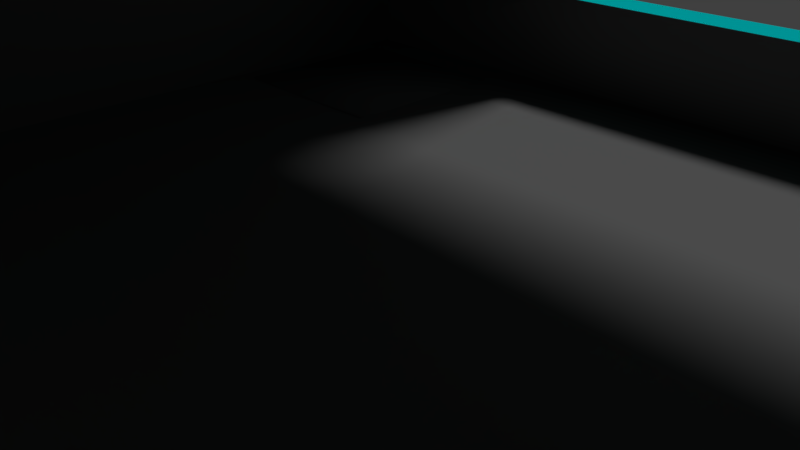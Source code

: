 # Source: HangarExterior.blend  (saved by Blender 2.79.0; exported with 4.5.12 LTS)
import bpy
from mathutils import Matrix  # noqa: F401  (used for matrix-valued properties, if any)

bpy.ops.wm.read_factory_settings(use_empty=True)
scene = bpy.context.scene
scene.name = 'Scene'

# ---- collections
col_collection_1 = bpy.data.collections.new('Collection 1'); scene.collection.children.link(col_collection_1)
col_collection_2 = bpy.data.collections.new('Collection 2'); scene.collection.children.link(col_collection_2)
col_collection_2.hide_render = True
col_collection_2.hide_viewport = True

# ---- materials (node trees are filled in below, after node groups)
mat_hangarexterior = bpy.data.materials.new('HangarExterior')
mat_hangarexterior.alpha_threshold = 0.0
mat_hangarexterior.use_transparent_shadow = False
mat_hangarexterior.diffuse_color = (0.2423, 0.2423, 0.2423, 1.0)
mat_hangarexterior.roughness = 0.5
mat_glowlightblue = bpy.data.materials.new('GlowLightBlue')
mat_glowlightblue.alpha_threshold = 0.0
mat_glowlightblue.use_transparent_shadow = False
mat_glowlightblue.diffuse_color = (0.0, 0.9745, 1.0, 1.0)
mat_glowlightblue.roughness = 0.5
mat_steel = bpy.data.materials.new('Steel')
mat_steel.alpha_threshold = 0.0
mat_steel.use_transparent_shadow = False
mat_steel.diffuse_color = (0.2754, 0.2754, 0.2754, 1.0)
mat_steel.roughness = 0.5
mat_hangarinterior = bpy.data.materials.new('HangarInterior')
mat_hangarinterior.alpha_threshold = 0.0
mat_hangarinterior.use_transparent_shadow = False
mat_hangarinterior.roughness = 0.5
mat_glasstransparent = bpy.data.materials.new('GlassTransparent')
mat_glasstransparent.alpha_threshold = 0.0
mat_glasstransparent.use_transparent_shadow = False
mat_glasstransparent.diffuse_color = (0.6828, 0.6828, 0.6828, 1.0)
mat_glasstransparent.roughness = 0.5

# ---- material node trees

# ---- world
world_world = bpy.data.worlds.new('World'); scene.world = world_world
world_world.color = (0.05088, 0.05088, 0.05088)
world_world.use_sun_shadow = False
world_world.sun_shadow_jitter_overblur = 0.0
world_world.cycles.sampling_method = 'MANUAL'

# ---- cameras
cam_camera = bpy.data.cameras.new('Camera')
cam_camera.clip_end = 100.0
cam_camera.lens = 35.0
cam_camera.sensor_width = 32.0
cam_camera.sensor_height = 18.0
cam_camera.ortho_scale = 7.314
cam_camera.dof.focus_distance = 0.0
cam_camera.dof.aperture_fstop = 128.0

# ---- lights
light_hemi = bpy.data.lights.new('Hemi', 'SUN')
light_hemi.transmission_factor = 0.0
light_hemi.angle = 0.1993
light_hemi.energy = 1.0
light_hemi.shadow_buffer_clip_start = 0.5
light_hemi.shadow_soft_size = 0.1
light_hemi.shadow_cascade_max_distance = 1000.0

# ---- meshes
me_cube = bpy.data.meshes.new('Cube')
me_cube.from_pydata([(-26.75, -24.47, -7.078), (-26.75, -24.47, 24.05), (-26.75, 24.46, -7.078), (-26.75, 24.46, 24.05), (26.82, -24.47, -7.078), (26.82, -24.47, 24.05), (26.82, 24.46, -7.078), (26.82, 24.46, 24.05), (-14.87, -24.47, -2.155), (-14.87, -24.47, 13.84), (-14.87, 24.46, -2.174), (-14.87, 24.46, 13.84), (14.6, -24.47, -2.155), (14.6, -24.47, 13.84), (14.6, 24.46, -2.174), (14.6, 24.46, 13.84), (-25.27, -24.26, -6.155), (-25.27, -24.26, 23.12), (-25.27, 23.54, -6.155), (-25.27, 23.54, 23.12), (25.27, -24.26, -6.155), (25.27, -24.26, 23.12), (25.27, 23.54, -6.155), (25.27, 23.54, 23.12), (-14.87, -23.58, -2.155), (-14.87, -23.58, 13.84), (-14.87, 22.86, -2.174), (-14.87, 22.86, 13.84), (14.6, -23.58, -2.155), (14.6, -23.58, 13.84), (14.6, 22.86, -2.174), (14.6, 22.86, 13.84), (-26.75, 19.02, -7.078), (-26.75, 13.59, -7.078), (-26.75, 8.151, -7.078), (-26.75, 2.714, -7.078), (-26.75, -2.722, -7.078), (-26.75, -8.158, -7.078), (-26.75, -13.59, -7.078), (-26.75, -19.03, -7.078), (-26.75, -19.03, 24.05), (-26.75, -13.59, 24.05), (-26.75, -8.158, 24.05), (-26.75, -2.722, 24.05), (-26.75, 2.714, 24.05), (-26.75, 8.151, 24.05), (-26.75, 13.59, 24.05), (-26.75, 19.02, 24.05), (26.82, -19.03, -7.078), (26.82, -13.59, -7.078), (26.82, -8.158, -7.078), (26.82, -2.722, -7.078), (26.82, 2.714, -7.078), (26.82, 8.151, -7.078), (26.82, 13.59, -7.078), (26.82, 19.02, -7.078), (26.82, 19.02, 24.05), (26.82, 13.59, 24.05), (26.82, 8.151, 24.05), (26.82, 2.714, 24.05), (26.82, -2.722, 24.05), (26.82, -8.158, 24.05), (26.82, -13.59, 24.05), (26.82, -19.03, 24.05), (-30.28, -19.03, -7.107), (-30.28, -24.47, -7.107), (-30.28, -24.47, 28.12), (-30.28, 19.02, 28.12), (-30.28, 24.46, 28.12), (-30.28, 24.46, -7.107), (30.35, 24.46, 28.12), (30.35, 24.46, -7.107), (30.35, 19.02, -7.107), (30.35, -19.03, 28.12), (30.35, -24.47, 28.12), (30.35, -24.47, -7.107), (-30.28, 19.02, -7.107), (-30.28, 13.59, -7.107), (-30.28, 8.151, -7.107), (-30.28, 2.714, -7.107), (-30.28, -2.722, -7.107), (-30.28, -8.158, -7.107), (-30.28, -13.59, -7.107), (-30.28, -19.03, 28.12), (-30.28, -13.59, 28.12), (-30.28, -8.158, 28.12), (-30.28, -2.722, 28.12), (-30.28, 2.714, 28.12), (-30.28, 8.151, 28.12), (-30.28, 13.59, 28.12), (30.35, -19.03, -7.107), (30.35, -13.59, -7.107), (30.35, -8.158, -7.107), (30.35, -2.722, -7.107), (30.35, 2.714, -7.107), (30.35, 8.151, -7.107), (30.35, 13.59, -7.107), (30.35, 19.02, 28.12), (30.35, 13.59, 28.12), (30.35, 8.151, 28.12), (30.35, 2.714, 28.12), (30.35, -2.722, 28.12), (30.35, -8.158, 28.12), (30.35, -13.59, 28.12), (-21.36, 19.02, 34.3), (-21.36, 24.46, 34.3), (21.44, 24.46, 34.3), (21.44, -19.03, 34.3), (21.44, -24.47, 34.3), (-21.36, -24.47, 34.3), (-21.36, -19.03, 34.3), (-21.36, -13.59, 34.3), (-21.36, -8.158, 34.3), (-21.36, -2.722, 34.3), (-21.36, 2.714, 34.3), (-21.36, 8.151, 34.3), (-21.36, 13.59, 34.3), (21.44, 19.02, 34.3), (21.44, 13.59, 34.3), (21.44, 8.151, 34.3), (21.44, 2.714, 34.3), (21.44, -2.722, 34.3), (21.44, -8.158, 34.3), (21.44, -13.59, 34.3), (-26.75, -28.72, -7.078), (-26.75, -28.72, 24.05), (-26.75, 28.71, 24.05), (-26.75, 28.71, -7.078), (26.82, 28.71, 24.05), (26.82, 28.71, -7.078), (26.82, -28.72, 24.05), (26.82, -28.72, -7.078), (30.35, -28.72, -7.107), (-30.28, -28.72, -7.107), (-30.28, -28.72, 28.12), (-30.28, 28.71, 28.12), (-30.28, 28.71, -7.107), (30.35, 28.71, 28.12), (30.35, 28.71, -7.107), (30.35, -28.72, 28.12), (17.72, 15.3, -9.424), (17.72, 15.3, -6.079), (17.72, 22.48, -9.424), (17.72, 22.48, -6.079), (24.91, 15.3, -9.424), (24.91, 15.3, -6.079), (24.91, 22.48, -9.424), (24.91, 22.48, -6.079), (18.88, 21.32, -11.45), (18.88, 16.45, -11.45), (23.75, 21.32, -11.45), (23.75, 16.45, -11.45), (-18.34, 15.8, -11.45), (-18.34, 20.67, -11.45), (-23.21, 15.8, -11.45), (-23.21, 20.67, -11.45), (-17.18, 21.83, -6.079), (-17.18, 21.83, -9.424), (-17.18, 14.64, -6.079), (-17.18, 14.64, -9.424), (-24.36, 21.83, -6.079), (-24.36, 21.83, -9.424), (-24.36, 14.64, -6.079), (-24.36, 14.64, -9.424), (-24.36, -22.1, -9.424), (-24.36, -22.1, -6.079), (-24.36, -14.92, -9.424), (-24.36, -14.92, -6.079), (-17.18, -22.1, -9.424), (-17.18, -22.1, -6.079), (-17.18, -14.92, -9.424), (-17.18, -14.92, -6.079), (-23.21, -16.08, -11.45), (-23.21, -20.94, -11.45), (-18.34, -16.08, -11.45), (-18.34, -20.94, -11.45), (23.75, -20.94, -11.45), (23.75, -16.08, -11.45), (18.88, -20.94, -11.45), (18.88, -16.08, -11.45), (24.91, -14.92, -6.079), (24.91, -14.92, -9.424), (24.91, -22.1, -6.079), (24.91, -22.1, -9.424), (17.72, -14.92, -6.079), (17.72, -14.92, -9.424), (17.72, -22.1, -6.079), (17.72, -22.1, -9.424)], [], [(38, 41, 84, 82), (32, 47, 67, 76), (39, 48, 4, 0), (68, 70, 137, 135), (6, 2, 10, 14), (4, 5, 13, 12), (3, 7, 15, 11), (1, 0, 8, 9), (0, 4, 12, 8), (7, 6, 14, 15), (5, 1, 9, 13), (2, 3, 11, 10), (16, 18, 19, 17), (22, 20, 21, 23), (18, 16, 20, 22), (23, 21, 17, 19), (22, 30, 26, 18), (20, 28, 29, 21), (19, 27, 31, 23), (17, 25, 24, 16), (16, 24, 28, 20), (23, 31, 30, 22), (21, 29, 25, 17), (18, 26, 27, 19), (9, 8, 24, 25), (10, 11, 27, 26), (14, 10, 26, 30), (11, 15, 31, 27), (15, 14, 30, 31), (12, 13, 29, 28), (8, 12, 28, 24), (13, 9, 25, 29), (65, 0, 124, 133), (56, 47, 46, 57), (51, 52, 94, 93), (58, 45, 44, 59), (41, 62, 103, 84), (60, 43, 42, 61), (59, 44, 87, 100), (62, 41, 40, 63), (2, 6, 55, 32), (32, 55, 54, 33), (33, 54, 53, 34), (34, 53, 52, 35), (35, 52, 51, 36), (36, 51, 50, 37), (37, 50, 49, 38), (38, 49, 48, 39), (50, 61, 102, 92), (55, 56, 57, 54), (46, 33, 77, 89), (53, 58, 59, 52), (36, 43, 86, 80), (51, 60, 61, 50), (45, 58, 99, 88), (49, 62, 63, 48), (4, 48, 90, 75), (39, 40, 41, 38), (54, 57, 98, 96), (37, 42, 43, 36), (42, 37, 81, 85), (35, 44, 45, 34), (48, 63, 73, 90), (33, 46, 47, 32), (76, 67, 68, 69), (90, 73, 74, 75), (99, 98, 118, 119), (89, 88, 115, 116), (100, 87, 114, 120), (74, 73, 107, 108), (101, 100, 120, 121), (71, 70, 97, 72), (96, 98, 99, 95), (94, 100, 101, 93), (92, 102, 103, 91), (65, 66, 83, 64), (82, 84, 85, 81), (80, 86, 87, 79), (78, 88, 89, 77), (63, 40, 83, 73), (56, 55, 72, 97), (57, 46, 89, 98), (2, 32, 76, 69), (49, 50, 92, 91), (55, 6, 71, 72), (70, 71, 138, 137), (34, 45, 88, 78), (60, 51, 93, 101), (61, 42, 85, 102), (35, 36, 80, 79), (53, 54, 96, 95), (5, 4, 131, 130), (3, 2, 127, 126), (40, 39, 64, 83), (47, 56, 97, 67), (58, 53, 95, 99), (33, 34, 78, 77), (39, 0, 65, 64), (66, 65, 133, 134), (44, 35, 79, 87), (52, 59, 100, 94), (62, 49, 91, 103), (43, 60, 101, 86), (37, 38, 82, 81), (107, 110, 109, 108), (106, 105, 104, 117), (118, 116, 115, 119), (120, 114, 113, 121), (122, 112, 111, 123), (97, 70, 106, 117), (88, 99, 119, 115), (73, 83, 110, 107), (87, 86, 113, 114), (98, 89, 116, 118), (70, 68, 105, 106), (67, 97, 117, 104), (84, 103, 123, 111), (66, 74, 108, 109), (85, 84, 111, 112), (83, 66, 109, 110), (103, 102, 122, 123), (68, 67, 104, 105), (102, 85, 112, 122), (86, 101, 121, 113), (129, 128, 137, 138), (126, 127, 136, 135), (124, 125, 134, 133), (125, 130, 139, 134), (128, 126, 135, 137), (130, 131, 132, 139), (2, 69, 136, 127), (0, 1, 125, 124), (69, 68, 135, 136), (6, 7, 128, 129), (74, 66, 134, 139), (4, 75, 132, 131), (75, 74, 139, 132), (1, 5, 130, 125), (7, 3, 126, 128), (71, 6, 129, 138), (140, 141, 143, 142), (142, 143, 147, 146), (146, 147, 145, 144), (144, 145, 141, 140), (144, 140, 149, 151), (147, 143, 141, 145), (148, 150, 151, 149), (146, 144, 151, 150), (142, 146, 150, 148), (140, 142, 148, 149), (163, 161, 155, 154), (161, 157, 153, 155), (157, 159, 152, 153), (155, 153, 152, 154), (156, 160, 162, 158), (159, 163, 154, 152), (159, 158, 162, 163), (157, 156, 158, 159), (161, 160, 156, 157), (163, 162, 160, 161), (164, 165, 167, 166), (166, 167, 171, 170), (170, 171, 169, 168), (168, 169, 165, 164), (168, 164, 173, 175), (171, 167, 165, 169), (172, 174, 175, 173), (170, 168, 175, 174), (166, 170, 174, 172), (164, 166, 172, 173), (187, 185, 179, 178), (185, 181, 177, 179), (181, 183, 176, 177), (179, 177, 176, 178), (180, 184, 186, 182), (183, 187, 178, 176), (183, 182, 186, 187), (181, 180, 182, 183), (185, 184, 180, 181), (187, 186, 184, 185)])
me_cube.polygons.foreach_set('use_smooth', [0, 0, 0, 1, 0, 0, 0, 0, 0, 0, 0, 0, 0, 0, 0, 0, 0, 0, 0, 0, 0, 0, 0, 0, 0, 0, 0, 0, 0, 0, 0, 0, 0, 0, 0, 0, 0, 0, 0, 0, 0, 0, 0, 0, 0, 0, 0, 0, 0, 0, 0, 0, 0, 0, 0, 0, 0, 0, 0, 0, 0, 0, 0, 0, 1, 1, 1, 1, 0, 1, 1, 1, 1, 1, 1, 1, 1, 1, 1, 0, 0, 0, 0, 0, 0, 1, 0, 0, 0, 0, 0, 1, 1, 0, 0, 0, 0, 0, 1, 0, 0, 0, 0, 0, 1, 1, 1, 1, 1, 1, 0, 0, 1, 0, 0, 0, 0, 0, 1, 1, 1, 1, 0, 0, 0, 0, 0, 0, 0, 0, 0, 1, 1, 1, 1, 0, 1, 1, 1, 0, 1, 1, 1, 1, 1, 1, 1, 1, 1, 1, 1, 1, 1, 1, 1, 1, 1, 1, 1, 1, 1, 1, 1, 1, 1, 1, 1, 1, 1, 1, 1, 1, 1, 1, 1, 1, 1, 1, 1, 1])
me_cube.polygons.foreach_set('material_index', [2, 2, 0, 2, 0, 0, 0, 0, 0, 0, 0, 0, 0, 0, 0, 0, 0, 0, 0, 0, 0, 0, 0, 0, 1, 1, 1, 1, 1, 1, 1, 1, 0, 0, 0, 0, 2, 0, 2, 0, 0, 0, 0, 0, 0, 0, 0, 0, 2, 0, 2, 0, 2, 0, 2, 0, 0, 0, 2, 0, 2, 0, 2, 0, 2, 2, 2, 2, 2, 2, 2, 2, 2, 2, 2, 2, 2, 2, 2, 2, 2, 2, 0, 0, 0, 2, 2, 2, 2, 0, 0, 2, 2, 2, 2, 2, 0, 0, 2, 2, 2, 2, 2, 0, 2, 2, 2, 2, 2, 2, 2, 2, 2, 2, 2, 2, 2, 2, 2, 2, 2, 2, 2, 2, 2, 2, 2, 2, 2, 2, 0, 2, 2, 2, 2, 0, 2, 2, 2, 0, 0, 0, 0, 0, 0, 0, 0, 0, 0, 0, 0, 0, 0, 0, 0, 0, 0, 0, 0, 0, 0, 0, 0, 0, 0, 0, 0, 0, 0, 0, 0, 0, 0, 0, 0, 0, 0, 0, 0, 0])
_uv = me_cube.uv_layers.new(name='UVMap')
_uv.uv.foreach_set('vector', [0.0, 0.0, 0.0, 0.0, 0.0, 0.0, 0.0, 0.0, 0.0, 0.0, 0.0, 0.0, 0.0, 0.0, 0.0, 0.0, 0.1405, 0.9443, 0.5619, 0.9443, 0.5619, 0.987, 0.1405, 0.987, 0.0, 0.0, 0.0, 0.0, 0.0, 0.0, 0.0, 0.0, 0.01096, 0.5754, 0.7038, 0.5754, 0.5501, 0.641, 0.1691, 0.641, 0.7261, 0.5717, 0.7261, 0.9939, 0.5603, 0.8556, 0.5603, 0.6385, 0.7038, 0.9916, 0.01096, 0.9916, 0.1691, 0.8552, 0.5501, 0.8552, -0.0005743, 0.9939, -0.0005745, 0.5717, 0.1606, 0.6385, 0.1606, 0.8556, -0.0005745, 0.5717, 0.7261, 0.5717, 0.5603, 0.6385, 0.1606, 0.6385, 0.01096, 0.9916, 0.01096, 0.5754, 0.1691, 0.641, 0.1691, 0.8552, 0.7261, 0.9939, -0.0005743, 0.9939, 0.1606, 0.8556, 0.5603, 0.8556, 0.7038, 0.5754, 0.7038, 0.9916, 0.5501, 0.8552, 0.5501, 0.641, 0.0, 0.0, 0.0, 0.0, 0.0, 0.0, 0.0, 0.0, 0.0, 0.0, 0.0, 0.0, 0.0, 0.0, 0.0, 0.0, 0.04752, 0.4982, 0.04752, 0.04507, 0.5267, 0.04507, 0.5267, 0.4982, 0.0, 0.0, 0.0, 0.0, 0.0, 0.0, 0.0, 0.0, 0.0, 0.0, 0.0, 0.0, 0.0, 0.0, 0.0, 0.0, 0.0, 0.0, 0.0, 0.0, 0.0, 0.0, 0.0, 0.0, 0.0, 0.0, 0.0, 0.0, 0.0, 0.0, 0.0, 0.0, 0.0, 0.0, 0.0, 0.0, 0.0, 0.0, 0.0, 0.0, 0.0, 0.0, 0.0, 0.0, 0.0, 0.0, 0.0, 0.0, 0.0, 0.0, 0.0, 0.0, 0.0, 0.0, 0.0, 0.0, 0.0, 0.0, 0.0, 0.0, 0.0, 0.0, 0.0, 0.0, 0.0, 0.0, 0.0, 0.0, 0.0, 0.0, 0.0, 0.0, 0.0, 0.0, 0.0, 0.0, 0.0, 0.0, 0.0, 0.0, 0.0, 0.0, 0.0, 0.0, 0.0, 0.0, 0.0, 0.0, 0.0, 0.0, 0.0, 0.0, 0.0, 0.0, 0.0, 0.0, 0.0, 0.0, 0.0, 0.0, 0.0, 0.0, 0.0, 0.0, 0.0, 0.0, 0.0, 0.0, 0.0, 0.0, 0.0, 0.0, 0.0, 0.0, 0.0, 0.0, 0.0, 0.0, 0.0, 0.0, 0.0, 0.0, 0.0, 0.0, 0.0, 0.0, 0.0, 0.0, 0.0, 0.0, 0.0, 0.0, 0.0, 0.0, 0.0, 0.0, 0.0, 0.0, 0.0, 0.0, 0.0, 0.0, 0.0, 0.0, 0.3601, 0.9582, 0.006808, 0.9582, 0.006808, 0.9223, 0.3601, 0.9223, 0.0, 0.0, 0.0, 0.0, 0.0, 0.0, 0.0, 0.0, 0.3601, 0.8863, 0.006808, 0.8863, 0.006808, 0.8504, 0.3601, 0.8504, 0.0, 0.0, 0.0, 0.0, 0.0, 0.0, 0.0, 0.0, 0.3601, 0.9941, 0.006808, 0.9941, 0.006808, 0.9583, 0.3601, 0.9583, 0.0, 0.0, 0.0, 0.0, 0.0, 0.0, 0.0, 0.0, 0.3601, 0.9222, 0.006808, 0.9222, 0.006808, 0.8864, 0.3601, 0.8864, 0.1405, 0.6022, 0.5619, 0.6022, 0.5619, 0.645, 0.1405, 0.645, 0.1405, 0.645, 0.5619, 0.645, 0.5619, 0.6877, 0.1405, 0.6877, 0.1405, 0.6877, 0.5619, 0.6877, 0.5619, 0.7305, 0.1405, 0.7305, 0.1405, 0.7305, 0.5619, 0.7305, 0.5619, 0.7732, 0.1405, 0.7732, 0.1405, 0.7732, 0.5619, 0.7732, 0.5619, 0.816, 0.1405, 0.816, 0.1405, 0.816, 0.5619, 0.816, 0.5619, 0.8588, 0.1405, 0.8588, 0.1405, 0.8588, 0.5619, 0.8588, 0.5619, 0.9015, 0.1405, 0.9015, 0.1405, 0.9015, 0.5619, 0.9015, 0.5619, 0.9443, 0.1405, 0.9443, 0.0, 0.0, 0.0, 0.0, 0.0, 0.0, 0.0, 0.0, 0.04206, 0.5777, 0.04206, 0.8129, 0.0009852, 0.8129, 0.0009852, 0.5777, 0.0, 0.0, 0.0, 0.0, 0.0, 0.0, 0.0, 0.0, 0.1244, 0.5777, 0.1244, 0.8129, 0.0833, 0.8129, 0.0833, 0.5777, 0.0, 0.0, 0.0, 0.0, 0.0, 0.0, 0.0, 0.0, 0.1655, 0.5777, 0.1655, 0.8129, 0.1245, 0.8129, 0.1245, 0.5777, 0.0, 0.0, 0.0, 0.0, 0.0, 0.0, 0.0, 0.0, 0.08322, 0.5777, 0.08322, 0.8129, 0.04214, 0.8129, 0.04214, 0.5777, 0.0, 0.0, 0.0, 0.0, 0.0, 0.0, 0.0, 0.0, 0.5949, 0.5814, 0.5949, 0.8327, 0.5511, 0.8327, 0.5511, 0.5814, 0.0, 0.0, 0.0, 0.0, 0.0, 0.0, 0.0, 0.0, 0.7269, 0.5814, 0.7269, 0.8327, 0.683, 0.8327, 0.683, 0.5814, 0.0, 0.0, 0.0, 0.0, 0.0, 0.0, 0.0, 0.0, 0.6829, 0.5814, 0.6829, 0.8327, 0.639, 0.8327, 0.639, 0.5814, 0.0, 0.0, 0.0, 0.0, 0.0, 0.0, 0.0, 0.0, 0.6389, 0.5814, 0.6389, 0.8327, 0.595, 0.8327, 0.595, 0.5814, 0.0, 0.0, 0.0, 0.0, 0.0, 0.0, 0.0, 0.0, 0.0, 0.0, 0.0, 0.0, 0.0, 0.0, 0.0, 0.0, 0.0, 0.0, 0.0, 0.0, 0.0, 0.0, 0.0, 0.0, 0.0, 0.0, 0.0, 0.0, 0.0, 0.0, 0.0, 0.0, 0.0, 0.0, 0.0, 0.0, 0.0, 0.0, 0.0, 0.0, 0.0, 0.0, 0.0, 0.0, 0.0, 0.0, 0.0, 0.0, 0.0, 0.0, 0.0, 0.0, 0.0, 0.0, 0.0, 0.0, 0.0, 0.0, 0.0, 0.0, 0.0, 0.0, 0.0, 0.0, 0.0, 0.0, 0.0, 0.0, 0.0, 0.0, 0.0, 0.0, 0.0, 0.0, 0.0, 0.0, 0.0, 0.0, 0.0, 0.0, 0.0, 0.0, 0.0, 0.0, 0.0, 0.0, 0.0, 0.0, 0.0, 0.0, 0.0, 0.0, 0.0, 0.0, 0.0, 0.0, 0.0, 0.0, 0.0, 0.0, 0.0, 0.0, 0.0, 0.0, 0.0, 0.0, 0.0, 0.0, 0.0, 0.0, 0.0, 0.0, 0.0, 0.0, 0.0, 0.0, 0.0, 0.0, 0.0, 0.0, 0.0, 0.0, 0.0, 0.0, 0.0, 0.0, 0.0, 0.0, 0.0, 0.0, 0.0, 0.0, 0.0, 0.0, 0.0, 0.0, 0.0, 0.0, 0.0, 0.0, 0.0, 0.0, 0.0, 0.0, 0.0, 0.0, 0.0, 0.0, 0.0, 0.0, 0.0, 0.0, 0.0, 0.0, 0.0, 0.0, 0.0, 0.0, 0.0, 0.0, 0.0, 0.0, 0.0, 0.0, 0.0, 0.0, 0.0, 0.0, 0.0, 0.0, 0.0, 0.0, 0.0, 0.0, 0.0, 0.0, 0.0, 0.0, 0.0, 0.0, 0.0, 0.0, 0.0, 0.0, 0.0, 0.0, 0.0, 0.0, 0.0, 0.0, 0.0, 0.0, 0.0, 0.0, 0.0, 0.0, 0.0, 0.0, 0.0, 0.0, 0.0, 0.0, 0.0, 0.0, 0.0, 0.0, 0.0, 0.0, 0.0, 0.0, 0.0, 0.0, 0.0, 0.0, 0.0, 0.0, 0.7261, 0.9939, 0.7261, 0.5717, 0.7261, 0.5717, 0.7261, 0.9939, 0.0, 0.0, 0.0, 0.0, 0.0, 0.0, 0.0, 0.0, 0.0, 0.0, 0.0, 0.0, 0.0, 0.0, 0.0, 0.0, 0.0, 0.0, 0.0, 0.0, 0.0, 0.0, 0.0, 0.0, 0.0, 0.0, 0.0, 0.0, 0.0, 0.0, 0.0, 0.0, 0.0, 0.0, 0.0, 0.0, 0.0, 0.0, 0.0, 0.0, 0.0, 0.0, 0.0, 0.0, 0.0, 0.0, 0.0, 0.0, 0.0, 0.0, 0.0, 0.0, 0.0, 0.0, 0.0, 0.0, 0.0, 0.0, 0.0, 0.0, 0.0, 0.0, 0.0, 0.0, 0.0, 0.0, 0.0, 0.0, 0.0, 0.0, 0.0, 0.0, 0.0, 0.0, 0.0, 0.0, 0.0, 0.0, 0.0, 0.0, 0.0, 0.0, 0.0, 0.0, 0.0, 0.0, 0.0, 0.0, 0.0, 0.0, 0.0, 0.0, 0.0, 0.0, 0.0, 0.0, 0.0, 0.0, 0.0, 0.0, 0.0, 0.0, 0.0, 0.0, 0.0, 0.0, 0.0, 0.0, 0.0, 0.0, 0.0, 0.0, 0.0, 0.0, 0.0, 0.0, 0.0, 0.0, 0.0, 0.0, 0.0, 0.0, 0.0, 0.0, 0.0, 0.0, 0.0, 0.0, 0.0, 0.0, 0.0, 0.0, 0.0, 0.0, 0.0, 0.0, 0.0, 0.0, 0.0, 0.0, 0.0, 0.0, 0.0, 0.0, 0.0, 0.0, 0.0, 0.0, 0.0, 0.0, 0.0, 0.0, 0.0, 0.0, 0.0, 0.0, 0.0, 0.0, 0.0, 0.0, 0.0, 0.0, 0.0, 0.0, 0.0, 0.0, 0.0, 0.0, 0.0, 0.0, 0.0, 0.0, 0.0, 0.0, 0.0, 0.0, 0.0, 0.0, 0.0, 0.0, 0.0, 0.0, 0.0, 0.0, 0.0, 0.0, 0.0, 0.0, 0.0, 0.0, 0.0, 0.0, 0.0, 0.0, 0.0, 0.0, 0.0, 0.0, 0.0, 0.0, 0.0, 0.0, 0.0, 0.0, 0.0, 0.0, 0.0, 0.0, 0.0, 0.0, 0.0, 0.0, 0.0, 0.0, 0.0, 0.0, 0.0, 0.0, 0.0, 0.0, 0.0, 0.0, 0.0, 0.0, 0.0, 0.0, 0.0, 0.0, 0.0, 0.0, 0.0, 0.0, 0.0, 0.0, 0.0, 0.0, 0.0, 0.0, 0.0, 0.0, 0.0, 0.0, 0.0, 0.0, 0.0, 0.0, 0.0, 0.0, 0.0, 0.0, 0.0, 0.0, 0.0, 0.0, 0.0, 0.0, 0.0, 0.0, 0.0, 0.0, 0.0, 0.0, 0.0, 0.0, 0.0, 0.0, 0.0, 0.0, 0.0, 0.0, 0.0, 0.0, 0.0, 0.0, 0.0, 0.0, 0.0, 0.0, 0.0, 0.0, 0.0, 0.0, 0.0, 0.0, 0.0, 0.0, 0.0, 0.0, 0.0, 0.0, 0.0, 0.0, 0.0, 0.0, 0.0, 0.0, 0.0, 0.0, 0.0, 0.0, 0.0, 0.0, 0.0, 0.0, 0.0, 0.0, 0.0, 0.0, 0.0, 0.0, 0.0, 0.0, -0.0005745, 0.5717, -0.0005743, 0.9939, -0.0005743, 0.9939, -0.0005745, 0.5717, 0.0, 0.0, 0.0, 0.0, 0.0, 0.0, 0.0, 0.0, 0.0, 0.0, 0.0, 0.0, 0.0, 0.0, 0.0, 0.0, 0.0, 0.0, 0.0, 0.0, 0.0, 0.0, 0.0, 0.0, 0.0, 0.0, 0.0, 0.0, 0.0, 0.0, 0.0, 0.0, 0.0, 0.0, 0.0, 0.0, 0.0, 0.0, 0.0, 0.0, -0.0005743, 0.9939, 0.7261, 0.9939, 0.7261, 0.9939, -0.0005743, 0.9939, 0.0, 0.0, 0.0, 0.0, 0.0, 0.0, 0.0, 0.0, 0.0, 0.0, 0.0, 0.0, 0.0, 0.0, 0.0, 0.0, 0.0, 0.0, 0.0, 0.0, 0.0, 0.0, 0.0, 0.0, 0.0, 0.0, 0.0, 0.0, 0.0, 0.0, 0.0, 0.0, 0.0, 0.0, 0.0, 0.0, 0.0, 0.0, 0.0, 0.0, 0.0, 0.0, 0.0, 0.0, 0.0, 0.0, 0.0, 0.0, 0.8102, 0.5592, 0.9521, 0.5563, 0.9174, 0.5972, 0.8504, 0.5938, 0.0, 0.0, 0.0, 0.0, 0.0, 0.0, 0.0, 0.0, 0.7855, 0.7633, 0.9577, 0.7633, 0.9577, 0.9355, 0.7855, 0.9355, 0.8102, 0.7015, 0.8102, 0.5592, 0.8504, 0.5938, 0.8449, 0.6606, 0.9521, 0.6986, 0.8102, 0.7015, 0.8449, 0.6606, 0.9119, 0.664, 0.9521, 0.5563, 0.9521, 0.6986, 0.9119, 0.664, 0.9174, 0.5972, 0.9521, 0.5563, 0.9521, 0.6986, 0.9119, 0.664, 0.9174, 0.5972, 0.9521, 0.6986, 0.8102, 0.7015, 0.8449, 0.6606, 0.9119, 0.664, 0.8102, 0.7015, 0.8102, 0.5592, 0.8504, 0.5938, 0.8449, 0.6606, 0.7855, 0.7633, 0.9577, 0.7633, 0.9577, 0.9355, 0.7855, 0.9355, 0.0, 0.0, 0.0, 0.0, 0.0, 0.0, 0.0, 0.0, 0.8102, 0.5592, 0.9521, 0.5563, 0.9174, 0.5972, 0.8504, 0.5938, 0.0, 0.0, 0.0, 0.0, 0.0, 0.0, 0.0, 0.0, 0.0, 0.0, 0.0, 0.0, 0.0, 0.0, 0.0, 0.0, 0.0, 0.0, 0.0, 0.0, 0.0, 0.0, 0.0, 0.0, 0.0, 0.0, 0.0, 0.0, 0.0, 0.0, 0.0, 0.0, 0.0, 0.0, 0.0, 0.0, 0.0, 0.0, 0.0, 0.0, 0.0, 0.0, 0.0, 0.0, 0.0, 0.0, 0.0, 0.0, 0.0, 0.0, 0.0, 0.0, 0.0, 0.0, 0.0, 0.0, 0.0, 0.0, 0.0, 0.0, 0.0, 0.0, 0.0, 0.0, 0.8102, 0.5592, 0.9521, 0.5563, 0.9174, 0.5972, 0.8504, 0.5938, 0.0, 0.0, 0.0, 0.0, 0.0, 0.0, 0.0, 0.0, 0.7855, 0.7633, 0.9577, 0.7633, 0.9577, 0.9355, 0.7855, 0.9355, 0.8102, 0.7015, 0.8102, 0.5592, 0.8504, 0.5938, 0.8449, 0.6606, 0.9521, 0.6986, 0.8102, 0.7015, 0.8449, 0.6606, 0.9119, 0.664, 0.9521, 0.5563, 0.9521, 0.6986, 0.9119, 0.664, 0.9174, 0.5972, 0.9521, 0.5563, 0.9521, 0.6986, 0.9119, 0.664, 0.9174, 0.5972, 0.9521, 0.6986, 0.8102, 0.7015, 0.8449, 0.6606, 0.9119, 0.664, 0.8102, 0.7015, 0.8102, 0.5592, 0.8504, 0.5938, 0.8449, 0.6606, 0.7855, 0.7633, 0.9577, 0.7633, 0.9577, 0.9355, 0.7855, 0.9355, 0.0, 0.0, 0.0, 0.0, 0.0, 0.0, 0.0, 0.0, 0.8102, 0.5592, 0.9521, 0.5563, 0.9174, 0.5972, 0.8504, 0.5938, 0.0, 0.0, 0.0, 0.0, 0.0, 0.0, 0.0, 0.0, 0.0, 0.0, 0.0, 0.0, 0.0, 0.0, 0.0, 0.0, 0.0, 0.0, 0.0, 0.0, 0.0, 0.0, 0.0, 0.0, 0.0, 0.0, 0.0, 0.0, 0.0, 0.0, 0.0, 0.0])
me_cube.materials.append(mat_hangarexterior)
me_cube.materials.append(mat_glowlightblue)
me_cube.materials.append(mat_steel)
me_cube.use_remesh_preserve_volume = False
me_cube.use_remesh_preserve_attributes = False
me_cube.use_mirror_vertex_groups = False
me_cube.update()
me_plane = bpy.data.meshes.new('Plane')
me_plane.from_pydata([(-26.3, -23.97, -2.146), (26.3, -23.97, -2.146), (-26.3, 23.97, -2.146), (26.3, 23.97, -2.146), (-26.04, -23.66, -6.98), (-26.04, -23.66, 21.69), (-26.04, 23.66, -6.98), (-26.04, 23.66, 21.69), (26.04, -23.66, -6.98), (26.04, -23.66, 21.69), (26.04, 23.66, -6.98), (26.04, 23.66, 21.69), (-1.244, -24.15, 19.71), (-3.199, -24.15, 21.47), (-1.244, 24.3, 19.71), (-3.199, 24.3, 21.47), (1.289, -24.15, 19.71), (3.244, -24.15, 21.47), (1.289, 24.3, 19.71), (3.244, 24.3, 21.47), (-24.96, -11.95, -2.159), (-24.96, -11.95, 2.258), (-24.96, -8.612, -2.159), (-24.96, -8.612, 2.258), (-22.68, -11.95, -2.159), (-22.68, -11.95, 2.258), (-22.68, -8.612, -2.159), (-22.68, -8.612, 2.258), (-24.96, -11.83, 2.406), (-24.96, -8.733, 2.406), (-22.68, -8.733, 2.406), (-22.68, -11.83, 2.406), (-22.6, -6.234, -2.172), (-22.6, -6.234, 0.3093), (-24.47, -6.234, -2.172), (-24.47, -6.234, 0.3093), (-22.6, -4.949, -2.172), (-22.6, -4.949, 0.3093), (-24.47, -4.949, -2.172), (-24.47, -4.949, 0.3093), (-22.66, -6.234, 0.3923), (-24.4, -6.234, 0.3923), (-24.4, -4.949, 0.3923), (-22.66, -4.949, 0.3923), (-8.838, -24.15, 19.71), (-10.79, -24.15, 21.71), (-8.838, 24.3, 19.71), (-10.79, 24.3, 21.71), (-6.305, -24.15, 19.71), (-4.35, -24.15, 21.47), (-6.305, 24.3, 19.71), (-4.35, 24.3, 21.47), (6.381, -24.15, 19.71), (4.426, -24.15, 21.47), (6.381, 24.3, 19.71), (4.426, 24.3, 21.47), (8.914, -24.15, 19.71), (10.87, -24.15, 21.71), (8.914, 24.3, 19.71), (10.87, 24.3, 21.71), (-24.96, -17.0, -2.159), (-24.96, -17.0, 2.258), (-24.96, -13.67, -2.159), (-24.96, -13.67, 2.258), (-22.68, -17.0, -2.159), (-22.68, -17.0, 2.258), (-22.68, -13.67, -2.159), (-22.68, -13.67, 2.258), (-24.96, -16.88, 2.406), (-24.96, -13.79, 2.406), (-22.68, -13.79, 2.406), (-22.68, -16.88, 2.406), (-22.15, 9.788, -2.159), (-22.15, 9.788, 2.258), (-25.49, 9.788, -2.159), (-25.49, 9.788, 2.258), (-22.15, 12.08, -2.159), (-22.15, 12.08, 2.258), (-25.49, 12.08, -2.159), (-25.49, 12.08, 2.258), (-22.27, 9.788, 2.406), (-25.37, 9.788, 2.406), (-25.37, 12.08, 2.406), (-22.27, 12.08, 2.406), (-22.15, 13.68, -2.159), (-22.15, 13.68, 2.258), (-25.49, 13.68, -2.159), (-25.49, 13.68, 2.258), (-22.15, 15.97, -2.159), (-22.15, 15.97, 2.258), (-25.49, 15.97, -2.159), (-25.49, 15.97, 2.258), (-22.27, 13.68, 2.406), (-25.37, 13.68, 2.406), (-25.37, 15.97, 2.406), (-22.27, 15.97, 2.406), (-22.6, 6.457, -2.172), (-22.6, 6.457, 0.3093), (-24.47, 6.457, -2.172), (-24.47, 6.457, 0.3093), (-22.6, 7.742, -2.172), (-22.6, 7.742, 0.3093), (-24.47, 7.742, -2.172), (-24.47, 7.742, 0.3093), (-22.66, 6.457, 0.3923), (-24.4, 6.457, 0.3923), (-24.4, 7.742, 0.3923), (-22.66, 7.742, 0.3923), (25.19, -14.17, -2.159), (25.19, -14.17, 2.258), (21.86, -14.17, -2.159), (21.86, -14.17, 2.258), (25.19, -11.88, -2.159), (25.19, -11.88, 2.258), (21.86, -11.88, -2.159), (21.86, -11.88, 2.258), (25.07, -14.17, 2.406), (21.98, -14.17, 2.406), (21.98, -11.88, 2.406), (25.07, -11.88, 2.406), (25.19, -10.27, -2.159), (25.19, -10.27, 2.258), (21.86, -10.27, -2.159), (21.86, -10.27, 2.258), (25.19, -7.986, -2.159), (25.19, -7.986, 2.258), (21.86, -7.986, -2.159), (21.86, -7.986, 2.258), (25.07, -10.27, 2.406), (21.98, -10.27, 2.406), (21.98, -7.986, 2.406), (25.07, -7.986, 2.406), (25.19, 4.204, -2.159), (25.19, 4.204, 2.258), (21.86, 4.204, -2.159), (21.86, 4.204, 2.258), (25.19, 6.493, -2.159), (25.19, 6.493, 2.258), (21.86, 6.493, -2.159), (21.86, 6.493, 2.258), (25.07, 4.204, 2.406), (21.98, 4.204, 2.406), (21.98, 6.493, 2.406), (25.07, 6.493, 2.406), (25.19, 8.1, -2.159), (25.19, 8.1, 2.258), (21.86, 8.1, -2.159), (21.86, 8.1, 2.258), (25.19, 10.39, -2.159), (25.19, 10.39, 2.258), (21.86, 10.39, -2.159), (21.86, 10.39, 2.258), (25.07, 8.1, 2.406), (21.98, 8.1, 2.406), (21.98, 10.39, 2.406), (25.07, 10.39, 2.406), (21.38, -1.239, -2.172), (21.38, -1.239, 0.3093), (23.25, -1.239, -2.172), (23.25, -1.239, 0.3093), (21.38, -2.524, -2.172), (21.38, -2.524, 0.3093), (23.25, -2.524, -2.172), (23.25, -2.524, 0.3093), (21.45, -1.239, 0.3923), (23.19, -1.239, 0.3923), (23.19, -2.524, 0.3923), (21.45, -2.524, 0.3923), (-18.01, -23.8, 21.79), (-18.01, -23.8, -2.207), (-18.01, 23.75, 21.79), (-18.01, 23.75, -2.207), (-18.01, 18.43, 21.79), (-18.01, -18.48, 21.79), (-18.01, -18.48, -2.207), (-18.01, 18.43, -2.207), (-14.17, -18.48, 21.79), (-14.17, -23.8, 21.79), (-14.17, -23.8, -2.207), (-14.17, 18.43, -2.207), (-14.17, 23.75, -2.207), (-14.17, 23.75, 21.79), (-14.17, 18.43, 21.79), (-14.17, -18.48, -2.207), (-15.38, -22.74, -2.021), (-18.14, -22.74, -3.18), (-15.38, 21.39, -2.021), (-18.14, 21.39, -3.18), (-15.38, -22.74, -1.593), (-18.14, -22.74, 0.6398), (-15.38, 21.39, -1.593), (-18.14, 21.39, 0.6398), (17.71, 23.32, 21.79), (17.71, 23.32, -2.207), (17.71, -24.23, 21.79), (17.71, -24.23, -2.207), (17.71, -18.91, 21.79), (17.71, 18.0, 21.79), (17.71, 18.0, -2.207), (17.71, -18.91, -2.207), (13.88, 18.0, 21.79), (13.88, 23.32, 21.79), (13.88, 23.32, -2.207), (13.88, -18.91, -2.207), (13.88, -24.23, -2.207), (13.88, -24.23, 21.79), (13.88, -18.91, 21.79), (13.88, 18.0, -2.207), (15.09, 22.25, -2.021), (17.85, 22.25, -3.18), (15.09, -21.88, -2.021), (17.85, -21.88, -3.18), (15.09, 22.25, -1.593), (17.85, 22.25, 0.6398), (15.09, -21.88, -1.593), (17.85, -21.88, 0.6398), (-8.768, -23.97, -2.146), (8.768, -23.97, -2.146), (8.768, 23.97, -2.146), (-8.768, 23.97, -2.146), (-8.768, -23.97, -1.627), (8.768, -23.97, -1.627), (8.768, 23.97, -1.627), (-8.768, 23.97, -1.627), (-11.84, 13.35, 14.27), (-12.04, 13.82, 14.07), (-12.31, 13.82, 14.53), (-12.31, 13.82, 21.89), (-12.04, 13.35, 14.53), (-12.04, 13.35, 21.89), (-12.58, 13.35, 14.53), (-12.58, 13.35, 21.89), (-12.23, 13.35, 13.88), (11.54, 13.35, 13.8), (11.54, 13.82, 14.07), (11.54, 13.35, 14.35), (12.4, 13.35, 14.35), (12.21, 13.82, 14.55), (12.02, 13.35, 14.74), (12.48, 13.35, 21.74), (12.21, 13.82, 21.74), (11.94, 13.35, 21.74), (-11.84, -0.5678, 14.27), (-12.04, -0.09669, 14.07), (-12.31, -0.09669, 14.53), (-12.31, -0.09669, 21.89), (-12.04, -0.5678, 14.53), (-12.04, -0.5678, 21.89), (-12.58, -0.5678, 14.53), (-12.58, -0.5678, 21.89), (-12.23, -0.5678, 13.88), (11.54, -0.5678, 13.8), (11.54, -0.09669, 14.07), (11.54, -0.5678, 14.35), (12.4, -0.5678, 14.35), (12.21, -0.09669, 14.55), (12.02, -0.5678, 14.74), (12.48, -0.5678, 21.74), (12.21, -0.09669, 21.74), (11.94, -0.5678, 21.74), (-11.84, -14.04, 14.27), (-12.04, -13.57, 14.07), (-12.31, -13.57, 14.53), (-12.31, -13.57, 21.89), (-12.04, -14.04, 14.53), (-12.04, -14.04, 21.89), (-12.58, -14.04, 14.53), (-12.58, -14.04, 21.89), (-12.23, -14.04, 13.88), (11.54, -14.04, 13.8), (11.54, -13.57, 14.07), (11.54, -14.04, 14.35), (12.4, -14.04, 14.35), (12.21, -13.57, 14.55), (12.02, -14.04, 14.74), (12.48, -14.04, 21.74), (12.21, -13.57, 21.74), (11.94, -14.04, 21.74), (-0.8524, -0.5895, 11.97), (-1.517, -1.254, 14.47), (-0.8524, -0.3631, 11.97), (-1.517, 0.3014, 14.47), (-0.626, -0.5895, 11.97), (0.03852, -1.254, 14.47), (-0.626, -0.3631, 11.97), (0.03852, 0.3014, 14.47), (-1.517, 0.3014, 12.06), (-1.517, -1.254, 12.06), (0.03852, 0.3014, 12.06), (0.03852, -1.254, 12.06), (-0.8524, -0.3631, 11.67), (-0.8524, -0.5895, 11.67), (-0.626, -0.3631, 11.67), (-0.626, -0.5895, 11.67), (-0.9307, -0.2848, 11.63), (-0.9307, -0.6678, 11.63), (-0.5477, -0.2848, 11.63), (-0.5477, -0.6678, 11.63), (-0.7392, -0.4763, 11.41)], [], [(217, 1, 3, 218), (4, 6, 7, 5), (10, 8, 9, 11), (6, 4, 8, 10), (11, 9, 5, 7), (12, 13, 15, 14), (14, 15, 19, 18), (18, 19, 17, 16), (16, 17, 13, 12), (14, 18, 16, 12), (19, 15, 13, 17), (20, 21, 23, 22), (22, 23, 27, 26), (26, 27, 25, 24), (24, 25, 21, 20), (22, 26, 24, 20), (27, 23, 29, 30), (30, 29, 28, 31), (23, 21, 28, 29), (21, 25, 31, 28), (25, 27, 30, 31), (32, 33, 35, 34), (34, 35, 39, 38), (38, 39, 37, 36), (36, 37, 33, 32), (34, 38, 36, 32), (39, 35, 41, 42), (42, 41, 40, 43), (35, 33, 40, 41), (33, 37, 43, 40), (37, 39, 42, 43), (44, 45, 47, 46), (46, 47, 51, 50), (50, 51, 49, 48), (48, 49, 45, 44), (46, 50, 48, 44), (51, 47, 45, 49), (52, 53, 55, 54), (54, 55, 59, 58), (58, 59, 57, 56), (56, 57, 53, 52), (54, 58, 56, 52), (59, 55, 53, 57), (60, 61, 63, 62), (62, 63, 67, 66), (66, 67, 65, 64), (64, 65, 61, 60), (62, 66, 64, 60), (67, 63, 69, 70), (70, 69, 68, 71), (63, 61, 68, 69), (61, 65, 71, 68), (65, 67, 70, 71), (72, 73, 75, 74), (74, 75, 79, 78), (78, 79, 77, 76), (76, 77, 73, 72), (74, 78, 76, 72), (79, 75, 81, 82), (82, 81, 80, 83), (75, 73, 80, 81), (73, 77, 83, 80), (77, 79, 82, 83), (84, 85, 87, 86), (86, 87, 91, 90), (90, 91, 89, 88), (88, 89, 85, 84), (86, 90, 88, 84), (91, 87, 93, 94), (94, 93, 92, 95), (87, 85, 92, 93), (85, 89, 95, 92), (89, 91, 94, 95), (96, 97, 99, 98), (98, 99, 103, 102), (102, 103, 101, 100), (100, 101, 97, 96), (98, 102, 100, 96), (103, 99, 105, 106), (106, 105, 104, 107), (99, 97, 104, 105), (97, 101, 107, 104), (101, 103, 106, 107), (108, 109, 111, 110), (110, 111, 115, 114), (114, 115, 113, 112), (112, 113, 109, 108), (110, 114, 112, 108), (115, 111, 117, 118), (118, 117, 116, 119), (111, 109, 116, 117), (109, 113, 119, 116), (113, 115, 118, 119), (120, 121, 123, 122), (122, 123, 127, 126), (126, 127, 125, 124), (124, 125, 121, 120), (122, 126, 124, 120), (127, 123, 129, 130), (130, 129, 128, 131), (123, 121, 128, 129), (121, 125, 131, 128), (125, 127, 130, 131), (132, 133, 135, 134), (134, 135, 139, 138), (138, 139, 137, 136), (136, 137, 133, 132), (134, 138, 136, 132), (139, 135, 141, 142), (142, 141, 140, 143), (135, 133, 140, 141), (133, 137, 143, 140), (137, 139, 142, 143), (144, 145, 147, 146), (146, 147, 151, 150), (150, 151, 149, 148), (148, 149, 145, 144), (146, 150, 148, 144), (151, 147, 153, 154), (154, 153, 152, 155), (147, 145, 152, 153), (145, 149, 155, 152), (149, 151, 154, 155), (156, 157, 159, 158), (158, 159, 163, 162), (162, 163, 161, 160), (160, 161, 157, 156), (158, 162, 160, 156), (163, 159, 165, 166), (166, 165, 164, 167), (159, 157, 164, 165), (157, 161, 167, 164), (161, 163, 166, 167), (168, 169, 178, 177), (172, 175, 179, 182), (173, 174, 175, 172), (182, 179, 180, 181), (177, 178, 183, 176), (169, 174, 183, 178), (175, 171, 180, 179), (171, 170, 181, 180), (174, 173, 176, 183), (170, 172, 182, 181), (173, 168, 177, 176), (184, 185, 187, 186), (186, 187, 191, 190), (190, 191, 189, 188), (188, 189, 185, 184), (186, 190, 188, 184), (191, 187, 185, 189), (192, 193, 202, 201), (196, 199, 203, 206), (197, 198, 199, 196), (206, 203, 204, 205), (201, 202, 207, 200), (193, 198, 207, 202), (199, 195, 204, 203), (195, 194, 205, 204), (198, 197, 200, 207), (194, 196, 206, 205), (197, 192, 201, 200), (208, 209, 211, 210), (210, 211, 215, 214), (214, 215, 213, 212), (212, 213, 209, 208), (210, 214, 212, 208), (215, 211, 209, 213), (0, 216, 219, 2), (217, 218, 222, 221), (220, 221, 222, 223), (216, 217, 221, 220), (218, 219, 223, 222), (219, 216, 220, 223), (13, 15, 51, 49), (19, 17, 53, 55), (234, 235, 238, 237), (230, 226, 225, 232), (226, 227, 229, 228), (232, 225, 234, 233), (224, 232, 233, 235), (228, 229, 231, 230), (229, 227, 231), (226, 228, 224, 225), (230, 231, 227, 226), (228, 230, 232, 224), (225, 224, 235, 234), (237, 238, 241, 240), (235, 233, 236, 238), (233, 234, 237, 236), (240, 241, 239), (238, 236, 239, 241), (236, 237, 240, 239), (252, 253, 256, 255), (248, 244, 243, 250), (244, 245, 247, 246), (250, 243, 252, 251), (242, 250, 251, 253), (246, 247, 249, 248), (247, 245, 249), (244, 246, 242, 243), (248, 249, 245, 244), (246, 248, 250, 242), (243, 242, 253, 252), (255, 256, 259, 258), (253, 251, 254, 256), (251, 252, 255, 254), (258, 259, 257), (256, 254, 257, 259), (254, 255, 258, 257), (270, 271, 274, 273), (266, 262, 261, 268), (262, 263, 265, 264), (268, 261, 270, 269), (260, 268, 269, 271), (264, 265, 267, 266), (265, 263, 267), (262, 264, 260, 261), (266, 267, 263, 262), (264, 266, 268, 260), (261, 260, 271, 270), (273, 274, 277, 276), (271, 269, 272, 274), (269, 270, 273, 272), (276, 277, 275), (274, 272, 275, 277), (272, 273, 276, 275), (287, 279, 281, 286), (286, 281, 285, 288), (288, 285, 283, 289), (289, 283, 279, 287), (282, 278, 291, 293), (285, 281, 279, 283), (280, 278, 287, 286), (284, 280, 286, 288), (282, 284, 288, 289), (278, 282, 289, 287), (293, 291, 295, 297), (278, 280, 290, 291), (280, 284, 292, 290), (284, 282, 293, 292), (297, 295, 298), (291, 290, 294, 295), (290, 292, 296, 294), (292, 293, 297, 296), (295, 294, 298), (294, 296, 298), (296, 297, 298)])
me_plane.polygons.foreach_set('use_smooth', [0, 0, 0, 0, 0, 1, 1, 1, 1, 1, 1, 0, 0, 0, 0, 0, 1, 0, 0, 1, 1, 0, 0, 0, 0, 0, 0, 0, 0, 0, 0, 1, 1, 1, 1, 1, 1, 1, 1, 1, 1, 1, 1, 0, 0, 0, 0, 0, 1, 0, 0, 1, 1, 0, 0, 0, 0, 0, 1, 0, 0, 1, 1, 0, 0, 0, 0, 0, 1, 0, 0, 1, 1, 0, 0, 0, 0, 0, 0, 0, 0, 0, 0, 0, 0, 0, 0, 0, 1, 0, 0, 1, 1, 0, 0, 0, 0, 0, 1, 0, 0, 1, 1, 0, 0, 0, 0, 0, 1, 0, 0, 1, 1, 0, 0, 0, 0, 0, 1, 0, 0, 1, 1, 0, 0, 0, 0, 0, 0, 0, 0, 0, 0, 0, 0, 0, 0, 0, 0, 0, 0, 0, 0, 0, 1, 1, 1, 1, 1, 1, 0, 0, 0, 0, 0, 0, 0, 0, 0, 0, 0, 1, 1, 1, 1, 1, 1, 0, 0, 0, 0, 0, 0, 1, 1, 1, 1, 1, 1, 1, 1, 1, 1, 1, 1, 1, 1, 1, 1, 1, 1, 1, 1, 1, 1, 1, 1, 1, 1, 1, 1, 1, 1, 1, 1, 1, 1, 1, 1, 1, 1, 1, 1, 1, 1, 1, 1, 1, 1, 1, 1, 1, 1, 1, 1, 1, 0, 0, 0, 0, 0, 0, 0, 0, 0, 0, 0, 0, 0, 0, 0, 0, 0, 0, 0, 0, 0])
me_plane.polygons.foreach_set('material_index', [0, 0, 0, 0, 0, 0, 0, 0, 0, 0, 0, 0, 0, 0, 0, 0, 0, 0, 0, 0, 0, 0, 0, 0, 0, 0, 0, 0, 0, 0, 0, 0, 0, 0, 0, 0, 0, 0, 0, 0, 0, 0, 0, 0, 0, 0, 0, 0, 0, 0, 0, 0, 0, 0, 0, 0, 0, 0, 0, 0, 0, 0, 0, 0, 0, 0, 0, 0, 0, 0, 0, 0, 0, 0, 0, 0, 0, 0, 0, 0, 0, 0, 0, 0, 0, 0, 0, 0, 0, 0, 0, 0, 0, 0, 0, 0, 0, 0, 0, 0, 0, 0, 0, 0, 0, 0, 0, 0, 0, 0, 0, 0, 0, 0, 0, 0, 0, 0, 0, 0, 0, 0, 0, 0, 0, 0, 0, 0, 0, 0, 0, 0, 0, 0, 0, 1, 0, 0, 0, 0, 0, 0, 0, 0, 0, 0, 0, 0, 2, 0, 0, 0, 1, 0, 0, 0, 0, 0, 0, 0, 0, 0, 0, 0, 0, 2, 0, 0, 2, 0, 0, 0, 2, 2, 2, 0, 0, 0, 0, 0, 0, 0, 0, 0, 0, 0, 0, 0, 0, 0, 0, 0, 0, 0, 0, 0, 0, 0, 0, 0, 0, 0, 0, 0, 0, 0, 0, 0, 0, 0, 0, 0, 0, 0, 0, 0, 0, 0, 0, 0, 0, 0, 0, 0, 0, 0, 0, 0, 0, 0, 0, 0, 0, 0, 0, 0, 0, 0, 0, 0, 0, 0, 0, 0, 0, 0, 0])
_uv = me_plane.uv_layers.new(name='UVMap')
_uv.uv.foreach_set('vector', [0.2386, 0.326, 0.3569, 0.326, 0.3569, 0.6493, 0.2386, 0.6493, 0.01019, 0.01144, 0.5015, 0.01144, 0.5015, 0.3091, 0.01019, 0.3091, 0.01675, 0.01773, 0.4955, 0.01773, 0.4955, 0.3078, 0.01675, 0.3078, 0.0, 0.0, 0.0, 0.0, 0.0, 0.0, 0.0, 0.0, 0.4967, 0.7091, 0.4967, 0.8171, 0.3778, 0.8171, 0.3778, 0.7091, 0.5711, 0.9623, 0.5711, 0.9949, 0.006978, 0.9947, 0.006989, 0.9621, 0.2048, 0.9584, 0.1707, 0.9235, 0.283, 0.9235, 0.2489, 0.9584, 0.006999, 0.9326, 0.00701, 0.9, 0.5711, 0.9002, 0.5711, 0.9328, 0.2489, 0.9584, 0.283, 0.9934, 0.1707, 0.9934, 0.2048, 0.9584, 0.006989, 0.9621, 0.006999, 0.9326, 0.5711, 0.9328, 0.5711, 0.9623, 0.0, 0.0, 0.0, 0.0, 0.0, 0.0, 0.0, 0.0, 0.09608, 0.6771, 0.09608, 0.8399, -0.0002194, 0.8399, -0.0002194, 0.6771, 0.1533, 0.8086, 0.1533, 0.695, 0.2107, 0.695, 0.2107, 0.8086, 0.005649, 0.839, 0.005649, 0.6755, 0.09257, 0.6755, 0.09257, 0.839, 0.153, 0.815, 0.153, 0.6881, 0.2127, 0.6881, 0.2127, 0.815, 0.0, 0.0, 0.0, 0.0, 0.0, 0.0, 0.0, 0.0, 0.2096, 0.7712, 0.182, 0.8117, 0.1787, 0.8094, 0.2063, 0.7689, 0.1546, 0.7181, 0.2142, 0.7181, 0.2142, 0.7904, 0.1546, 0.7904, -0.0002194, 0.8399, 0.09608, 0.8399, 0.09261, 0.8453, 0.003251, 0.8453, 0.1782, 0.6897, 0.1963, 0.7084, 0.1947, 0.7099, 0.1766, 0.6912, 0.1963, 0.7084, 0.1995, 0.7462, 0.1977, 0.745, 0.1947, 0.7099, 0.1571, 0.7664, 0.2117, 0.7664, 0.2117, 0.8076, 0.1571, 0.8076, 0.0, 0.0, 0.0, 0.0, 0.0, 0.0, 0.0, 0.0, 0.1571, 0.6969, 0.2117, 0.6969, 0.2117, 0.7381, 0.1571, 0.7381, 0.01468, 0.6776, 0.0845, 0.6776, 0.0845, 0.7255, 0.01468, 0.7255, 0.0, 0.0, 0.0, 0.0, 0.0, 0.0, 0.0, 0.0, 0.2105, 0.7856, 0.1602, 0.784, 0.1629, 0.7791, 0.2074, 0.7811, 0.2074, 0.7811, 0.1629, 0.7791, 0.1632, 0.7177, 0.2077, 0.7196, 0.1602, 0.784, 0.1602, 0.7131, 0.1632, 0.7177, 0.1629, 0.7791, 0.1602, 0.7131, 0.2105, 0.7147, 0.2077, 0.7196, 0.1632, 0.7177, 0.2105, 0.7147, 0.2105, 0.7856, 0.2074, 0.7811, 0.2077, 0.7196, 0.5711, 0.9623, 0.5711, 0.9949, 0.006978, 0.9947, 0.006989, 0.9621, 0.2048, 0.9584, 0.1707, 0.9235, 0.283, 0.9235, 0.2489, 0.9584, 0.006999, 0.9326, 0.00701, 0.9, 0.5711, 0.9002, 0.5711, 0.9328, 0.2489, 0.9584, 0.283, 0.9934, 0.1707, 0.9934, 0.2048, 0.9584, 0.006989, 0.9621, 0.006999, 0.9326, 0.5711, 0.9328, 0.5711, 0.9623, 0.0, 0.0, 0.0, 0.0, 0.0, 0.0, 0.0, 0.0, 0.5711, 0.9623, 0.5711, 0.9949, 0.006978, 0.9947, 0.006989, 0.9621, 0.2048, 0.9584, 0.1707, 0.9235, 0.283, 0.9235, 0.2489, 0.9584, 0.006999, 0.9326, 0.00701, 0.9, 0.5711, 0.9002, 0.5711, 0.9328, 0.2489, 0.9584, 0.283, 0.9934, 0.1707, 0.9934, 0.2048, 0.9584, 0.006989, 0.9621, 0.006999, 0.9326, 0.5711, 0.9328, 0.5711, 0.9623, 0.0, 0.0, 0.0, 0.0, 0.0, 0.0, 0.0, 0.0, 0.09608, 0.6771, 0.09608, 0.8399, -0.0002194, 0.8399, -0.0002194, 0.6771, 0.1533, 0.8086, 0.1533, 0.695, 0.2107, 0.695, 0.2107, 0.8086, 0.005649, 0.839, 0.005649, 0.6755, 0.09257, 0.6755, 0.09257, 0.839, 0.153, 0.815, 0.153, 0.6881, 0.2127, 0.6881, 0.2127, 0.815, 0.0, 0.0, 0.0, 0.0, 0.0, 0.0, 0.0, 0.0, 0.2096, 0.7712, 0.182, 0.8117, 0.1787, 0.8094, 0.2063, 0.7689, 0.1546, 0.7181, 0.2142, 0.7181, 0.2142, 0.7904, 0.1546, 0.7904, -0.0002194, 0.8399, 0.09608, 0.8399, 0.09261, 0.8453, 0.003251, 0.8453, 0.1782, 0.6897, 0.1963, 0.7084, 0.1947, 0.7099, 0.1766, 0.6912, 0.1963, 0.7084, 0.1995, 0.7462, 0.1977, 0.745, 0.1947, 0.7099, 0.09608, 0.6771, 0.09608, 0.8399, -0.0002194, 0.8399, -0.0002194, 0.6771, 0.1533, 0.8086, 0.1533, 0.695, 0.2107, 0.695, 0.2107, 0.8086, 0.005649, 0.839, 0.005649, 0.6755, 0.09257, 0.6755, 0.09257, 0.839, 0.153, 0.815, 0.153, 0.6881, 0.2127, 0.6881, 0.2127, 0.815, 0.0, 0.0, 0.0, 0.0, 0.0, 0.0, 0.0, 0.0, 0.2096, 0.7712, 0.182, 0.8117, 0.1787, 0.8094, 0.2063, 0.7689, 0.1546, 0.7181, 0.2142, 0.7181, 0.2142, 0.7904, 0.1546, 0.7904, -0.0002194, 0.8399, 0.09608, 0.8399, 0.09261, 0.8453, 0.003251, 0.8453, 0.1782, 0.6897, 0.1963, 0.7084, 0.1947, 0.7099, 0.1766, 0.6912, 0.1963, 0.7084, 0.1995, 0.7462, 0.1977, 0.745, 0.1947, 0.7099, 0.09608, 0.6771, 0.09608, 0.8399, -0.0002194, 0.8399, -0.0002194, 0.6771, 0.1533, 0.8086, 0.1533, 0.695, 0.2107, 0.695, 0.2107, 0.8086, 0.005649, 0.839, 0.005649, 0.6755, 0.09257, 0.6755, 0.09257, 0.839, 0.153, 0.815, 0.153, 0.6881, 0.2127, 0.6881, 0.2127, 0.815, 0.0, 0.0, 0.0, 0.0, 0.0, 0.0, 0.0, 0.0, 0.2096, 0.7712, 0.182, 0.8117, 0.1787, 0.8094, 0.2063, 0.7689, 0.1546, 0.7181, 0.2142, 0.7181, 0.2142, 0.7904, 0.1546, 0.7904, -0.0002194, 0.8399, 0.09608, 0.8399, 0.09261, 0.8453, 0.003251, 0.8453, 0.1782, 0.6897, 0.1963, 0.7084, 0.1947, 0.7099, 0.1766, 0.6912, 0.1963, 0.7084, 0.1995, 0.7462, 0.1977, 0.745, 0.1947, 0.7099, 0.1571, 0.7664, 0.2117, 0.7664, 0.2117, 0.8076, 0.1571, 0.8076, 0.0, 0.0, 0.0, 0.0, 0.0, 0.0, 0.0, 0.0, 0.1571, 0.6969, 0.2117, 0.6969, 0.2117, 0.7381, 0.1571, 0.7381, 0.01468, 0.6776, 0.0845, 0.6776, 0.0845, 0.7255, 0.01468, 0.7255, 0.0, 0.0, 0.0, 0.0, 0.0, 0.0, 0.0, 0.0, 0.2105, 0.7856, 0.1602, 0.784, 0.1629, 0.7791, 0.2074, 0.7811, 0.2074, 0.7811, 0.1629, 0.7791, 0.1632, 0.7177, 0.2077, 0.7196, 0.1602, 0.784, 0.1602, 0.7131, 0.1632, 0.7177, 0.1629, 0.7791, 0.1602, 0.7131, 0.2105, 0.7147, 0.2077, 0.7196, 0.1632, 0.7177, 0.2105, 0.7147, 0.2105, 0.7856, 0.2074, 0.7811, 0.2077, 0.7196, 0.09608, 0.6771, 0.09608, 0.8399, -0.0002194, 0.8399, -0.0002194, 0.6771, 0.1533, 0.8086, 0.1533, 0.695, 0.2107, 0.695, 0.2107, 0.8086, 0.005649, 0.839, 0.005649, 0.6755, 0.09257, 0.6755, 0.09257, 0.839, 0.153, 0.815, 0.153, 0.6881, 0.2127, 0.6881, 0.2127, 0.815, 0.0, 0.0, 0.0, 0.0, 0.0, 0.0, 0.0, 0.0, 0.2096, 0.7712, 0.182, 0.8117, 0.1787, 0.8094, 0.2063, 0.7689, 0.1546, 0.7181, 0.2142, 0.7181, 0.2142, 0.7904, 0.1546, 0.7904, -0.0002194, 0.8399, 0.09608, 0.8399, 0.09261, 0.8453, 0.003251, 0.8453, 0.1782, 0.6897, 0.1963, 0.7084, 0.1947, 0.7099, 0.1766, 0.6912, 0.1963, 0.7084, 0.1995, 0.7462, 0.1977, 0.745, 0.1947, 0.7099, 0.09608, 0.6771, 0.09608, 0.8399, -0.0002194, 0.8399, -0.0002194, 0.6771, 0.1533, 0.8086, 0.1533, 0.695, 0.2107, 0.695, 0.2107, 0.8086, 0.005649, 0.839, 0.005649, 0.6755, 0.09257, 0.6755, 0.09257, 0.839, 0.153, 0.815, 0.153, 0.6881, 0.2127, 0.6881, 0.2127, 0.815, 0.0, 0.0, 0.0, 0.0, 0.0, 0.0, 0.0, 0.0, 0.2096, 0.7712, 0.182, 0.8117, 0.1787, 0.8094, 0.2063, 0.7689, 0.1546, 0.7181, 0.2142, 0.7181, 0.2142, 0.7904, 0.1546, 0.7904, -0.0002194, 0.8399, 0.09608, 0.8399, 0.09261, 0.8453, 0.003251, 0.8453, 0.1782, 0.6897, 0.1963, 0.7084, 0.1947, 0.7099, 0.1766, 0.6912, 0.1963, 0.7084, 0.1995, 0.7462, 0.1977, 0.745, 0.1947, 0.7099, 0.09608, 0.6771, 0.09608, 0.8399, -0.0002194, 0.8399, -0.0002194, 0.6771, 0.1533, 0.8086, 0.1533, 0.695, 0.2107, 0.695, 0.2107, 0.8086, 0.005649, 0.839, 0.005649, 0.6755, 0.09257, 0.6755, 0.09257, 0.839, 0.153, 0.815, 0.153, 0.6881, 0.2127, 0.6881, 0.2127, 0.815, 0.0, 0.0, 0.0, 0.0, 0.0, 0.0, 0.0, 0.0, 0.2096, 0.7712, 0.182, 0.8117, 0.1787, 0.8094, 0.2063, 0.7689, 0.1546, 0.7181, 0.2142, 0.7181, 0.2142, 0.7904, 0.1546, 0.7904, -0.0002194, 0.8399, 0.09608, 0.8399, 0.09261, 0.8453, 0.003251, 0.8453, 0.1782, 0.6897, 0.1963, 0.7084, 0.1947, 0.7099, 0.1766, 0.6912, 0.1963, 0.7084, 0.1995, 0.7462, 0.1977, 0.745, 0.1947, 0.7099, 0.09608, 0.6771, 0.09608, 0.8399, -0.0002194, 0.8399, -0.0002194, 0.6771, 0.1533, 0.8086, 0.1533, 0.695, 0.2107, 0.695, 0.2107, 0.8086, 0.005649, 0.839, 0.005649, 0.6755, 0.09257, 0.6755, 0.09257, 0.839, 0.153, 0.815, 0.153, 0.6881, 0.2127, 0.6881, 0.2127, 0.815, 0.0, 0.0, 0.0, 0.0, 0.0, 0.0, 0.0, 0.0, 0.2096, 0.7712, 0.182, 0.8117, 0.1787, 0.8094, 0.2063, 0.7689, 0.1546, 0.7181, 0.2142, 0.7181, 0.2142, 0.7904, 0.1546, 0.7904, -0.0002194, 0.8399, 0.09608, 0.8399, 0.09261, 0.8453, 0.003251, 0.8453, 0.1782, 0.6897, 0.1963, 0.7084, 0.1947, 0.7099, 0.1766, 0.6912, 0.1963, 0.7084, 0.1995, 0.7462, 0.1977, 0.745, 0.1947, 0.7099, 0.1571, 0.7664, 0.2117, 0.7664, 0.2117, 0.8076, 0.1571, 0.8076, 0.0, 0.0, 0.0, 0.0, 0.0, 0.0, 0.0, 0.0, 0.1571, 0.6969, 0.2117, 0.6969, 0.2117, 0.7381, 0.1571, 0.7381, 0.01468, 0.6776, 0.0845, 0.6776, 0.0845, 0.7255, 0.01468, 0.7255, 0.0, 0.0, 0.0, 0.0, 0.0, 0.0, 0.0, 0.0, 0.2105, 0.7856, 0.1602, 0.784, 0.1629, 0.7791, 0.2074, 0.7811, 0.2074, 0.7811, 0.1629, 0.7791, 0.1632, 0.7177, 0.2077, 0.7196, 0.1602, 0.784, 0.1602, 0.7131, 0.1632, 0.7177, 0.1629, 0.7791, 0.1602, 0.7131, 0.2105, 0.7147, 0.2077, 0.7196, 0.1632, 0.7177, 0.2105, 0.7147, 0.2105, 0.7856, 0.2074, 0.7811, 0.2077, 0.7196, 0.0, 0.0, 0.0, 0.0, 0.0, 0.0, 0.0, 0.0, 0.1291, 0.5968, 0.1291, 0.4032, 0.16, 0.4032, 0.16, 0.5968, 0.0, 0.0, 0.0, 0.0, 0.0, 0.0, 0.0, 0.0, 0.07973, 0.6147, 0.07973, 0.3814, 0.1314, 0.3814, 0.1314, 0.6147, 0.1688, 0.6147, 0.1688, 0.3814, 0.2204, 0.3814, 0.2204, 0.6147, 0.0, 0.0, 0.0, 0.0, 0.0, 0.0, 0.0, 0.0, 0.0, 0.0, 0.0, 0.0, 0.0, 0.0, 0.0, 0.0, 0.1687, 0.3814, 0.1687, 0.6147, 0.1314, 0.6147, 0.1314, 0.3814, 0.2577, 0.3814, 0.2577, 0.6147, 0.2204, 0.6147, 0.2204, 0.3814, 0.0, 0.0, 0.0, 0.0, 0.0, 0.0, 0.0, 0.0, 0.0, 0.0, 0.0, 0.0, 0.0, 0.0, 0.0, 0.0, 0.5711, 0.9623, 0.5711, 0.9949, 0.006978, 0.9947, 0.006989, 0.9621, 0.2048, 0.9584, 0.1707, 0.9235, 0.283, 0.9235, 0.2489, 0.9584, 0.006999, 0.9326, 0.00701, 0.9, 0.5711, 0.9002, 0.5711, 0.9328, 0.2489, 0.9584, 0.283, 0.9934, 0.1707, 0.9934, 0.2048, 0.9584, 0.006989, 0.9621, 0.006999, 0.9326, 0.5711, 0.9328, 0.5711, 0.9623, 0.0, 0.0, 0.0, 0.0, 0.0, 0.0, 0.0, 0.0, 0.0, 0.0, 0.0, 0.0, 0.0, 0.0, 0.0, 0.0, 0.1601, 0.5968, 0.1601, 0.4032, 0.191, 0.4032, 0.191, 0.5968, 0.0, 0.0, 0.0, 0.0, 0.0, 0.0, 0.0, 0.0, 0.07973, 0.6147, 0.07973, 0.3814, 0.1314, 0.3814, 0.1314, 0.6147, 0.1688, 0.6147, 0.1688, 0.3814, 0.2204, 0.3814, 0.2204, 0.6147, 0.0, 0.0, 0.0, 0.0, 0.0, 0.0, 0.0, 0.0, 0.0, 0.0, 0.0, 0.0, 0.0, 0.0, 0.0, 0.0, 0.1687, 0.3814, 0.1687, 0.6147, 0.1314, 0.6147, 0.1314, 0.3814, 0.2577, 0.3814, 0.2577, 0.6147, 0.2204, 0.6147, 0.2204, 0.3814, 0.0, 0.0, 0.0, 0.0, 0.0, 0.0, 0.0, 0.0, 0.0, 0.0, 0.0, 0.0, 0.0, 0.0, 0.0, 0.0, 0.5711, 0.9623, 0.5711, 0.9949, 0.006978, 0.9947, 0.006989, 0.9621, 0.2048, 0.9584, 0.1707, 0.9235, 0.283, 0.9235, 0.2489, 0.9584, 0.006999, 0.9326, 0.00701, 0.9, 0.5711, 0.9002, 0.5711, 0.9328, 0.2489, 0.9584, 0.283, 0.9934, 0.1707, 0.9934, 0.2048, 0.9584, 0.006989, 0.9621, 0.006999, 0.9326, 0.5711, 0.9328, 0.5711, 0.9623, 0.0, 0.0, 0.0, 0.0, 0.0, 0.0, 0.0, 0.0, 0.002022, 0.326, 0.1203, 0.326, 0.1203, 0.6493, 0.002022, 0.6493, 0.2386, 0.326, 0.2386, 0.6493, 0.2386, 0.6493, 0.2386, 0.326, 0.9157, 0.9876, 0.6151, 0.9876, 0.6151, 0.3549, 0.9157, 0.3549, 0.6377, 0.5935, 0.6377, 0.4319, 0.6425, 0.4319, 0.6425, 0.5935, 0.6377, 0.4319, 0.6377, 0.5935, 0.6329, 0.5935, 0.6329, 0.4319, 0.1203, 0.6493, 0.1203, 0.326, 0.1203, 0.326, 0.1203, 0.6493, 0.5711, 0.9949, 0.006978, 0.9947, 0.00701, 0.9, 0.5711, 0.9002, 0.00701, 0.9, 0.5711, 0.9002, 0.5711, 0.9949, 0.006978, 0.9947, 0.0, 0.0, 0.0, 0.0, 0.0, 0.0, 0.0, 0.0, 0.0, 0.0, 0.0, 0.0, 0.0, 0.0, 0.0, 0.0, 0.0, 0.0, 0.0, 0.0, 0.0, 0.0, 0.0, 0.0, 0.0, 0.0, 0.0, 0.0, 0.0, 0.0, 0.0, 0.0, 0.0, 0.0, 0.0, 0.0, 0.0, 0.0, 0.0, 0.0, 0.0, 0.0, 0.0, 0.0, 0.0, 0.0, 0.0, 0.0, 0.0, 0.0, 0.0, 0.0, 0.0, 0.0, 0.0, 0.0, 0.0, 0.0, 0.0, 0.0, 0.0, 0.0, 0.0, 0.0, 0.0, 0.0, 0.0, 0.0, 0.0, 0.0, 0.0, 0.0, 0.0, 0.0, 0.0, 0.0, 0.0, 0.0, 0.0, 0.0, 0.0, 0.0, 0.0, 0.0, 0.0, 0.0, 0.0, 0.0, 0.0, 0.0, 0.0, 0.0, 0.0, 0.0, 0.0, 0.0, 0.0, 0.0, 0.0, 0.0, 0.0, 0.0, 0.0, 0.0, 0.0, 0.0, 0.0, 0.0, 0.0, 0.0, 0.0, 0.0, 0.0, 0.0, 0.0, 0.0, 0.0, 0.0, 0.0, 0.0, 0.0, 0.0, 0.0, 0.0, 0.0, 0.0, 0.0, 0.0, 0.0, 0.0, 0.0, 0.0, 0.0, 0.0, 0.0, 0.0, 0.0, 0.0, 0.0, 0.0, 0.0, 0.0, 0.0, 0.0, 0.0, 0.0, 0.0, 0.0, 0.0, 0.0, 0.0, 0.0, 0.0, 0.0, 0.0, 0.0, 0.0, 0.0, 0.0, 0.0, 0.0, 0.0, 0.0, 0.0, 0.0, 0.0, 0.0, 0.0, 0.0, 0.0, 0.0, 0.0, 0.0, 0.0, 0.0, 0.0, 0.0, 0.0, 0.0, 0.0, 0.0, 0.0, 0.0, 0.0, 0.0, 0.0, 0.0, 0.0, 0.0, 0.0, 0.0, 0.0, 0.0, 0.0, 0.0, 0.0, 0.0, 0.0, 0.0, 0.0, 0.0, 0.0, 0.0, 0.0, 0.0, 0.0, 0.0, 0.0, 0.0, 0.0, 0.0, 0.0, 0.0, 0.0, 0.0, 0.0, 0.0, 0.0, 0.0, 0.0, 0.0, 0.0, 0.0, 0.0, 0.0, 0.0, 0.0, 0.0, 0.0, 0.0, 0.0, 0.0, 0.0, 0.0, 0.0, 0.0, 0.0, 0.0, 0.0, 0.0, 0.0, 0.0, 0.0, 0.0, 0.0, 0.0, 0.0, 0.0, 0.0, 0.0, 0.0, 0.0, 0.0, 0.0, 0.0, 0.0, 0.0, 0.0, 0.0, 0.0, 0.0, 0.0, 0.0, 0.0, 0.0, 0.0, 0.0, 0.0, 0.0, 0.0, 0.0, 0.0, 0.0, 0.0, 0.0, 0.0, 0.0, 0.0, 0.0, 0.0, 0.0, 0.0, 0.0, 0.0, 0.0, 0.0, 0.0, 0.0, 0.0, 0.0, 0.0, 0.0, 0.0, 0.0, 0.0, 0.0, 0.0, 0.0, 0.0, 0.0, 0.0, 0.0, 0.0, 0.0, 0.0, 0.0, 0.0, 0.0, 0.0, 0.0, 0.0, 0.0, 0.0, 0.0, 0.0, 0.0, 0.0, 0.0, 0.0, 0.0, 0.0, 0.0, 0.0, 0.0, 0.0, 0.0, 0.0, 0.0, 0.0, 0.0, 0.0, 0.0, 0.0, 0.0, 0.0, 0.0, 0.0, 0.0, 0.0, 0.0, 0.0, 0.0, 0.0, 0.0, 0.0, 0.0, 0.0, 0.0, 0.0, 0.0, 0.0, 0.0, 0.0, 0.0, 0.0, 0.0, 0.0, 0.0, 0.0, 0.0, 0.0, 0.0, 0.0, 0.0, 0.0, 0.0, 0.0, 0.0, 0.0, 0.0, 0.0, 0.0, 0.0, 0.0, 0.0, 0.0, 0.0, 0.0, 0.0, 0.0, 0.0, 0.0, 0.0, 0.0, 0.0, 0.0, 0.0, 0.0, 0.0, 0.0, 0.0, 0.0, 0.0, 0.0, 0.0, 0.0, 0.3879, 0.6111, 0.3879, 0.5117, 0.4489, 0.5117, 0.4489, 0.6111, 0.3926, 0.606, 0.3926, 0.5172, 0.4442, 0.5172, 0.4442, 0.606, 0.445, 0.5129, 0.445, 0.6123, 0.3896, 0.6123, 0.3896, 0.5129, 0.3929, 0.6023, 0.3929, 0.5209, 0.4428, 0.5209, 0.4428, 0.6023, 0.5708, 0.4452, 0.5867, 0.4452, 0.5867, 0.478, 0.5708, 0.478, 0.5637, 0.5098, 0.5637, 0.575, 0.5027, 0.575, 0.5027, 0.5098, 0.5483, 0.5528, 0.5483, 0.5358, 0.5708, 0.5117, 0.5708, 0.5769, 0.5324, 0.5528, 0.5483, 0.5528, 0.5708, 0.5769, 0.5099, 0.5769, 0.5324, 0.5358, 0.5324, 0.5528, 0.5099, 0.5769, 0.5099, 0.5117, 0.5483, 0.5358, 0.5324, 0.5358, 0.5099, 0.5117, 0.5708, 0.5117, 0.4544, 0.5828, 0.4544, 0.5998, 0.4489, 0.6056, 0.4489, 0.5769, 0.5708, 0.478, 0.5867, 0.478, 0.5867, 0.5109, 0.5708, 0.5109, 0.5708, 0.4123, 0.5867, 0.4123, 0.5867, 0.4452, 0.5708, 0.4452, 0.5867, 0.5437, 0.5708, 0.5437, 0.5708, 0.5109, 0.5867, 0.5109, 0.5829, 0.5769, 0.5829, 0.6056, 0.5582, 0.5913, 0.4544, 0.5998, 0.4703, 0.5998, 0.4757, 0.6056, 0.4489, 0.6056, 0.4703, 0.5998, 0.4703, 0.5828, 0.4757, 0.5769, 0.4757, 0.6056, 0.4703, 0.5828, 0.4544, 0.5828, 0.4489, 0.5769, 0.4757, 0.5769, 0.5346, 0.5769, 0.5346, 0.6056, 0.5099, 0.5913, 0.5582, 0.607, 0.5346, 0.5933, 0.5582, 0.5769, 0.4994, 0.607, 0.4757, 0.5933, 0.4994, 0.5769])
me_plane.materials.append(mat_hangarinterior)
me_plane.materials.append(mat_glasstransparent)
me_plane.materials.append(mat_glowlightblue)
me_plane.use_remesh_preserve_volume = False
me_plane.use_remesh_preserve_attributes = False
me_plane.use_mirror_vertex_groups = False
me_plane.update()

# ---- objects
ob_hangarexterior = bpy.data.objects.new('HangarExterior', me_cube)
ob_hemi = bpy.data.objects.new('Hemi', light_hemi)
ob_camera = bpy.data.objects.new('Camera', cam_camera)
ob_hangarinterior = bpy.data.objects.new('HangarInterior', me_plane)

# ---- transforms, parenting, visibility, modifiers, constraints
ob_hangarexterior.location = (0.0, 0.0, 0.0)
ob_hangarexterior.lineart.crease_threshold = 0.0
ob_hemi.location = (0.0, 52.42, 6.771)
ob_hemi.rotation_euler = (-0.5673, -0.0, 0.0)
ob_hemi.lineart.crease_threshold = 0.0
ob_camera.location = (7.481, -6.508, 5.344)
ob_camera.rotation_euler = (1.109, 0.0, 0.8149)
ob_camera.lock_rotations_4d = False
ob_camera.empty_display_type = 'ARROWS'
ob_camera.color = (0.0, 0.0, 0.0, 0.0)
ob_camera.display_type = 'WIRE'
ob_camera.lineart.crease_threshold = 0.0
ob_hangarinterior.location = (0.0, 0.0, 0.0)
ob_hangarinterior.lineart.crease_threshold = 0.0

# ---- collection membership
col_collection_1.objects.link(ob_hangarexterior)
col_collection_1.objects.link(ob_hemi)
col_collection_1.objects.link(ob_camera)
col_collection_2.objects.link(ob_hangarinterior)

# ---- scene / render settings (as saved in the file)
scene.camera = ob_camera
scene.frame_start = 1; scene.frame_end = 250; scene.frame_set(1)
scene.render.engine = 'BLENDER_EEVEE_NEXT'
scene.render.resolution_percentage = 50
scene.render.dither_intensity = 0.0
scene.cycles.use_denoising = False
scene.cycles.samples = 128
scene.cycles.sampling_pattern = 'TABULATED_SOBOL'
scene.cycles.use_adaptive_sampling = False
scene.cycles.use_light_tree = False
scene.cycles.blur_glossy = 0.0
scene.cycles.sample_clamp_indirect = 0.0
scene.view_settings.view_transform = 'Standard'
bpy.context.view_layer.update()
